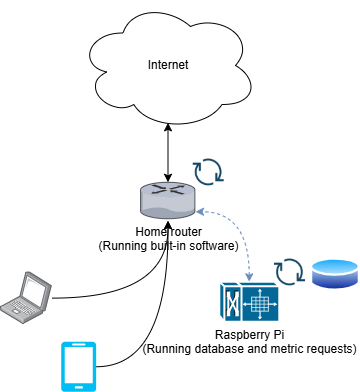

The diagram above was exported from draw.io. Its source (the exported page's mxGraphModel, read from the mxfile embedded in the PNG):
<mxGraphModel dx="1090" dy="586" grid="1" gridSize="10" guides="1" tooltips="1" connect="1" arrows="1" fold="1" page="1" pageScale="1" pageWidth="827" pageHeight="1169" background="#ffffff" math="0" shadow="0">
  <root>
    <mxCell id="0" />
    <mxCell id="1" parent="0" />
    <mxCell id="WwsZdTVqHZh9wnNg2Ymx-17" value="Home router&lt;div&gt;(Running built-in software)&lt;/div&gt;" style="verticalLabelPosition=bottom;sketch=0;aspect=fixed;html=1;verticalAlign=top;strokeColor=none;align=center;outlineConnect=0;shape=mxgraph.citrix.router;" parent="1" vertex="1">
      <mxGeometry x="200" y="211.75" width="55" height="36.5" as="geometry" />
    </mxCell>
    <mxCell id="WwsZdTVqHZh9wnNg2Ymx-32" style="edgeStyle=orthogonalEdgeStyle;rounded=0;orthogonalLoop=1;jettySize=auto;html=1;entryX=0.5;entryY=1;entryDx=0;entryDy=0;curved=1;" parent="1" source="WwsZdTVqHZh9wnNg2Ymx-18" edge="1">
      <mxGeometry relative="1" as="geometry">
        <mxPoint x="227.5" y="250.3" as="targetPoint" />
      </mxGeometry>
    </mxCell>
    <mxCell id="WwsZdTVqHZh9wnNg2Ymx-18" value="" style="verticalLabelPosition=bottom;html=1;verticalAlign=top;align=center;strokeColor=none;fillColor=#00BEF2;shape=mxgraph.azure.mobile;pointerEvents=1;" parent="1" vertex="1">
      <mxGeometry x="120.64999999999998" y="371.3" width="35" height="50" as="geometry" />
    </mxCell>
    <mxCell id="WwsZdTVqHZh9wnNg2Ymx-31" style="edgeStyle=orthogonalEdgeStyle;rounded=0;orthogonalLoop=1;jettySize=auto;html=1;entryX=0.5;entryY=1;entryDx=0;entryDy=0;curved=1;" parent="1" source="WwsZdTVqHZh9wnNg2Ymx-20" edge="1">
      <mxGeometry relative="1" as="geometry">
        <mxPoint x="227.5" y="250.3" as="targetPoint" />
      </mxGeometry>
    </mxCell>
    <mxCell id="WwsZdTVqHZh9wnNg2Ymx-20" value="" style="image;points=[];aspect=fixed;html=1;align=center;shadow=0;dashed=0;image=img/lib/allied_telesis/computer_and_terminals/Laptop.svg;" parent="1" vertex="1">
      <mxGeometry x="60" y="301.3" width="51.86" height="52.6" as="geometry" />
    </mxCell>
    <mxCell id="WwsZdTVqHZh9wnNg2Ymx-22" value="Internet" style="ellipse;shape=cloud;whiteSpace=wrap;html=1;" parent="1" vertex="1">
      <mxGeometry x="137.5" y="29.999999999999986" width="180" height="130" as="geometry" />
    </mxCell>
    <mxCell id="WwsZdTVqHZh9wnNg2Ymx-23" value="" style="shape=image;html=1;verticalAlign=top;verticalLabelPosition=bottom;labelBackgroundColor=#ffffff;imageAspect=0;aspect=fixed;image=https://cdn4.iconfinder.com/data/icons/evil-icons-user-interface/64/download-128.png;align=center;" parent="1" vertex="1">
      <mxGeometry x="328.79999999999995" y="281.3" width="41.3" height="41.3" as="geometry" />
    </mxCell>
    <mxCell id="E8TbkyFn71X078Sl1hQG-2" style="edgeStyle=orthogonalEdgeStyle;rounded=0;orthogonalLoop=1;jettySize=auto;html=1;curved=1;endArrow=classic;endFill=1;startArrow=classic;startFill=1;fillColor=#dae8fc;strokeColor=#6c8ebf;dashed=1;" edge="1" parent="1" source="WwsZdTVqHZh9wnNg2Ymx-26" target="WwsZdTVqHZh9wnNg2Ymx-17">
      <mxGeometry relative="1" as="geometry">
        <Array as="points">
          <mxPoint x="309" y="241.3" />
        </Array>
      </mxGeometry>
    </mxCell>
    <mxCell id="WwsZdTVqHZh9wnNg2Ymx-26" value="Raspberry Pi&lt;div&gt;(Running database and metric&amp;nbsp;&lt;span style=&quot;background-color: transparent; color: light-dark(rgb(0, 0, 0), rgb(255, 255, 255));&quot;&gt;requests)&lt;/span&gt;&lt;/div&gt;" style="shape=mxgraph.cisco.misc.pxf;html=1;pointerEvents=1;dashed=0;fillColor=#036897;strokeColor=#ffffff;strokeWidth=2;verticalLabelPosition=bottom;verticalAlign=top;align=center;outlineConnect=0;direction=north;" parent="1" vertex="1">
      <mxGeometry x="278.79999999999995" y="311.3" width="60" height="40" as="geometry" />
    </mxCell>
    <mxCell id="WwsZdTVqHZh9wnNg2Ymx-30" style="edgeStyle=orthogonalEdgeStyle;rounded=0;orthogonalLoop=1;jettySize=auto;html=1;entryX=0.5;entryY=0.941;entryDx=0;entryDy=0;entryPerimeter=0;startArrow=classic;startFill=1;" parent="1" source="WwsZdTVqHZh9wnNg2Ymx-17" target="WwsZdTVqHZh9wnNg2Ymx-22" edge="1">
      <mxGeometry relative="1" as="geometry" />
    </mxCell>
    <mxCell id="E8TbkyFn71X078Sl1hQG-1" value="" style="shape=image;html=1;verticalAlign=top;verticalLabelPosition=bottom;labelBackgroundColor=#ffffff;imageAspect=0;aspect=fixed;image=https://cdn4.iconfinder.com/data/icons/evil-icons-user-interface/64/download-128.png;align=center;" vertex="1" parent="1">
      <mxGeometry x="247.5" y="181.3" width="41.3" height="41.3" as="geometry" />
    </mxCell>
    <mxCell id="E8TbkyFn71X078Sl1hQG-3" value="" style="image;aspect=fixed;perimeter=ellipsePerimeter;html=1;align=center;shadow=0;dashed=0;spacingTop=3;image=img/lib/active_directory/database.svg;" vertex="1" parent="1">
      <mxGeometry x="370" y="285.6" width="50" height="37" as="geometry" />
    </mxCell>
  </root>
</mxGraphModel>